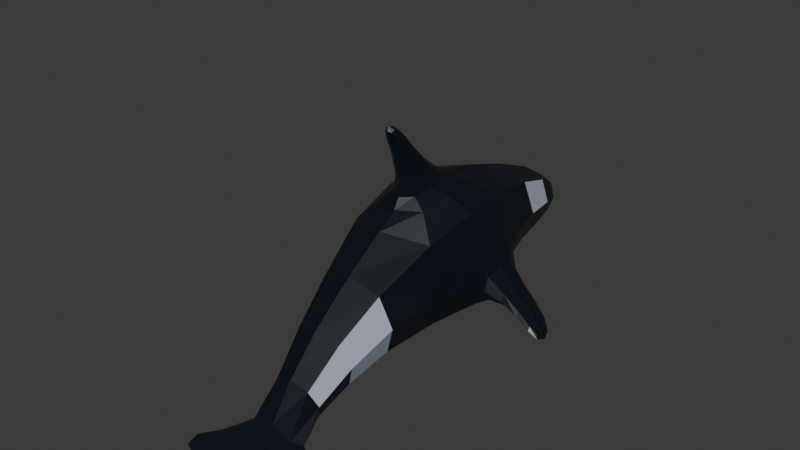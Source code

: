 # Source: Orka.blend  (saved by Blender 4.0.36; exported with 4.5.12 LTS)
import bpy
from mathutils import Matrix  # noqa: F401  (used for matrix-valued properties, if any)

bpy.ops.wm.read_factory_settings(use_empty=True)
scene = bpy.context.scene
scene.name = 'Scene'

# ---- collections
col_collection = bpy.data.collections.new('Collection'); scene.collection.children.link(col_collection)

# ---- materials (node trees are filled in below, after node groups)
mat_material_001 = bpy.data.materials.new('Material.001')
mat_material_001.use_transparent_shadow = False
mat_material_002 = bpy.data.materials.new('Material.002')
mat_material_002.use_transparent_shadow = False

# ---- node groups
ng_auto_smooth = bpy.data.node_groups.new('Auto Smooth', 'GeometryNodeTree')
_s = ng_auto_smooth.interface.new_socket(name='Geometry', in_out='OUTPUT', socket_type='NodeSocketGeometry')
_s = ng_auto_smooth.interface.new_socket(name='Geometry', in_out='INPUT', socket_type='NodeSocketGeometry')
_s = ng_auto_smooth.interface.new_socket(name='Angle', in_out='INPUT', socket_type='NodeSocketFloat')
_s.subtype = 'ANGLE'
_s.min_value = 0.0
_s.max_value = 3.142
ng_auto_smooth.is_modifier = True
_N = ng_auto_smooth.nodes; _L = ng_auto_smooth.links
n0 = _N.new('NodeGroupOutput'); n0.name = 'Group Output'; n0.location = (480, -100)
n1 = _N.new('NodeGroupInput'); n1.name = 'Group Input'; n1.location = (-420, -300)
n2 = _N.new('NodeGroupInput'); n2.name = 'Group Input.001'; n2.location = (-60, -100)
n3 = _N.new('GeometryNodeSetShadeSmooth'); n3.name = 'Set Shade Smooth'; n3.location = (120, -100)
n3.domain = 'EDGE'
n4 = _N.new('GeometryNodeSetShadeSmooth'); n4.name = 'Set Shade Smooth.001'; n4.location = (300, -100)
n5 = _N.new('GeometryNodeInputMeshEdgeAngle'); n5.name = 'Edge Angle'; n5.location = (-420, -220)
n6 = _N.new('GeometryNodeInputEdgeSmooth'); n6.name = 'Is Edge Smooth'; n6.location = (-60, -160)
n7 = _N.new('GeometryNodeInputShadeSmooth'); n7.name = 'Is Face Smooth'; n7.location = (-240, -340)
n8 = _N.new('FunctionNodeBooleanMath'); n8.name = 'Boolean Math'; n8.location = (-60, -220)
n9 = _N.new('FunctionNodeCompare'); n9.name = 'Compare'; n9.location = (-240, -180)
n9.operation = 'LESS_EQUAL'
_L.new(n5.outputs[0], n9.inputs[0])
_L.new(n4.outputs[0], n0.inputs[0])
_L.new(n1.outputs[1], n9.inputs[1])
_L.new(n9.outputs[0], n8.inputs[0])
_L.new(n7.outputs[0], n8.inputs[1])
_L.new(n2.outputs[0], n3.inputs[0])
_L.new(n6.outputs[0], n3.inputs[1])
_L.new(n3.outputs[0], n4.inputs[0])
_L.new(n8.outputs[0], n3.inputs[2])
n0.is_active_output = True

# ---- material node trees
mat_material_001.use_nodes = True; mat_material_001.node_tree.nodes.clear()
_N = mat_material_001.node_tree.nodes; _L = mat_material_001.node_tree.links
n0 = _N.new('ShaderNodeBsdfPrincipled'); n0.name = 'Principled BSDF'; n0.location = (10, 300)
n0.inputs[0].default_value = (0.003676, 0.008023, 0.01444, 1.0)
n0.inputs[2].default_value = 0.3909
n0.inputs[3].default_value = 1.45
n0.inputs[8].default_value = 1.0
n1 = _N.new('ShaderNodeOutputMaterial'); n1.name = 'Material Output'; n1.location = (300, 300)
_L.new(n0.outputs[0], n1.inputs[0])
n1.is_active_output = True
mat_material_002.use_nodes = True; mat_material_002.node_tree.nodes.clear()
_N = mat_material_002.node_tree.nodes; _L = mat_material_002.node_tree.links
n0 = _N.new('ShaderNodeBsdfPrincipled'); n0.name = 'Principled BSDF'; n0.location = (10, 300)
n0.inputs[0].default_value = (0.4072, 0.4564, 0.5583, 1.0)
n0.inputs[3].default_value = 1.45
n1 = _N.new('ShaderNodeOutputMaterial'); n1.name = 'Material Output'; n1.location = (300, 300)
_L.new(n0.outputs[0], n1.inputs[0])
n1.is_active_output = True

# ---- world
world_world = bpy.data.worlds.new('World'); scene.world = world_world
world_world.use_nodes = True; world_world.node_tree.nodes.clear()
_N = world_world.node_tree.nodes; _L = world_world.node_tree.links
n0 = _N.new('ShaderNodeOutputWorld'); n0.name = 'World Output'; n0.location = (300, 300)
n1 = _N.new('ShaderNodeBackground'); n1.name = 'Background'; n1.location = (10, 300)
n1.inputs[0].default_value = (0.05088, 0.05088, 0.05088, 1.0)
_L.new(n1.outputs[0], n0.inputs[0])
n0.is_active_output = True
world_world.color = (0.05088, 0.05088, 0.05088)
world_world.use_sun_shadow = False
world_world.sun_shadow_jitter_overblur = 0.0

# ---- meshes
me_cube_002 = bpy.data.meshes.new('Cube.002')
me_cube_002.from_pydata([(-0.1773, -0.2061, 1.229), (-0.1773, 0.2061, 1.229), (-0.07586, -1.119, -0.7469), (0.5556, -0.2061, 1.181), (-0.07586, 1.119, -0.7469), (0.5556, 0.2061, 1.181), (2.685, 0.4085, -0.2659), (2.558, 0.4085, -1.067), (2.558, -0.4085, -1.067), (2.685, -0.4085, -0.2659), (3.856, 0.3852, -1.3), (3.698, 0.3852, -1.658), (3.698, -0.3902, -1.658), (3.856, -0.3902, -1.3), (4.276, 0.3206, -1.975), (4.191, 0.3206, -2.105), (4.191, -0.3265, -2.105), (4.276, -0.3265, -1.975), (-3.312, 0.1616, -0.8124), (-3.312, -0.1616, -0.8124), (-3.382, -0.1616, -0.4827), (-3.382, 0.1616, -0.4827), (-0.06444, 1.119, -0.3002), (-0.06444, -1.119, -0.3002), (0.3706, -0.107, 1.922), (0.3678, 0.1059, 1.921), (0.6683, 0.107, 1.904), (0.6711, -0.1059, 1.905), (4.196, 1.296, -1.81), (4.129, 1.296, -1.931), (4.196, -1.329, -1.81), (4.129, -1.329, -1.931), (4.352, 1.224, -2.086), (4.302, 1.224, -2.164), (4.352, -1.257, -2.086), (4.302, -1.257, -2.164), (-0.7184, -1.119, -0.7665), (-0.7076, -1.119, -0.3126), (-0.7076, 1.119, -0.3126), (-0.7184, 1.119, -0.7665), (-2.661, -0.3751, -0.7682), (-2.745, -0.3751, 0.01209), (-2.745, 0.3751, 0.01209), (-2.661, 0.3751, -0.7682), (-0.9999, -0.7232, -0.7744), (-0.9711, -0.7401, 0.7256), (-0.9711, 0.7401, 0.7256), (-0.9999, 0.7232, -0.7744), (0.8483, 0.7282, -0.8118), (0.8842, 0.7439, 0.646), (0.8842, -0.7439, 0.646), (0.8483, -0.7282, -0.8118), (-0.2954, -2.074, -1.111), (-0.281, -2.074, -1.025), (-0.281, 2.074, -1.025), (-0.2954, 2.074, -1.111), (-0.04177, 2.074, -1.097), (-0.02738, 2.074, -1.012), (-0.02738, -2.074, -1.012), (-0.04177, -2.074, -1.097), (-0.1159, 1.674, -0.8976), (-0.09486, 1.674, -0.7603), (-0.5294, 1.674, -0.9204), (-0.5085, 1.674, -0.7819), (-0.5294, -1.674, -0.9204), (-0.5085, -1.674, -0.7819), (-0.09486, -1.674, -0.7603), (-0.1159, -1.674, -0.8976), (0.6907, -0.06461, 2.362), (0.6823, 0.06128, 2.361), (0.8127, 0.06461, 2.344), (0.8211, -0.06128, 2.345), (-0.9831, -9.313e-10, -0.945), (-1.245, -0.8863, -0.1105), (-1.182, 1.211e-08, 0.9085), (-1.245, 0.8863, -0.1105), (-0.08393, 0.681, -0.9347), (-0.05731, 0.8404, 0.7965), (1.056, 0.8953, -0.1775), (0.9203, 1.118e-08, -0.9895), (1.183, 1.956e-08, 0.798), (1.056, -0.8953, -0.1775), (-0.08393, -0.681, -0.9347), (-0.05731, -0.8404, 0.7965), (-2.645, 5.495e-08, -0.9145), (-2.703, -0.5158, -0.3781), (-2.76, 6.286e-08, 0.1584), (-2.703, 0.5158, -0.3781), (-1.974, 0.5232, 0.3662), (-1.974, -0.5232, 0.3662), (-1.919, -0.5207, -0.7244), (-1.919, 0.5207, -0.7244), (2.621, 0.5617, -0.6666), (2.534, 9.034e-08, -1.218), (2.708, 9.034e-08, -0.1157), (2.621, -0.5617, -0.6666), (1.804, -0.5411, -0.8714), (1.886, -0.5435, 0.2058), (1.804, 0.5411, -0.8714), (1.886, 0.5435, 0.2058), (3.71, 0.5197, -1.404), (3.62, -0.0003857, -1.685), (3.824, -0.0003857, -1.192), (3.71, -0.5266, -1.404), (3.325, -0.3129, -0.7695), (3.325, 0.3124, -0.7695), (3.173, 0.3124, -1.329), (3.173, -0.3129, -1.329), (4.288, 0.3067, -2.118), (4.163, -8.566e-05, -2.084), (4.255, -8.567e-05, -1.945), (4.288, -0.3124, -2.118), (3.996, -0.3622, -1.951), (4.147, -0.3622, -1.683), (3.996, 0.356, -1.951), (4.147, 0.356, -1.683), (-3.335, 1.148e-07, -0.8548), (-3.377, -0.1858, -0.6657), (-3.419, 1.134e-07, -0.4766), (-3.377, 0.1858, -0.6657), (-3.207, -0.2545, -0.2895), (-3.117, -0.2545, -0.8133), (-3.207, 0.2545, -0.2895), (-3.117, 0.2545, -0.8133), (-0.3147, 9.313e-09, 1.238), (0.1892, 0.2833, 1.205), (0.693, 8.382e-09, 1.172), (0.1892, -0.2833, 1.205), (-0.4657, -0.4084, 1.068), (-0.4657, 0.4084, 1.068), (0.6143, 0.4087, 1.006), (0.6143, -0.4087, 1.006), (0.3128, -0.0007639, 1.925), (0.5175, 0.1464, 1.913), (0.726, 0.0007639, 1.901), (0.5214, -0.1464, 1.913), (0.5878, -0.1245, 1.513), (0.1047, -0.1246, 1.543), (0.1043, 0.1245, 1.543), (0.5874, 0.1246, 1.513), (4.163, 1.383, -1.862), (4.163, -1.418, -1.862), (4.356, 1.297, -2.165), (4.356, -1.332, -2.165), (4.225, -1.375, -2.071), (4.293, -1.375, -1.955), (4.225, 1.34, -2.071), (4.293, 1.34, -1.955), (3.987, 0.9238, -1.831), (4.259, 0.8283, -2.154), (3.987, -0.9449, -1.831), (4.092, -0.9449, -1.632), (4.259, -0.8489, -2.154), (4.328, 0.8283, -2.049), (4.092, 0.9238, -1.632), (4.328, -0.8489, -2.049), (-0.8335, -1.119, -0.5426), (-0.8335, 1.119, -0.5426), (-0.3992, 1.119, -0.8412), (-0.384, 1.119, -0.2219), (0.05039, 1.119, -0.5205), (0.05039, -1.119, -0.5205), (-0.3992, -1.119, -0.8412), (-0.384, -1.119, -0.2219), (-0.7508, -0.9854, -0.7216), (-0.7448, -0.992, 0.1544), (-0.7448, 0.992, 0.1544), (-0.7508, 0.9854, -0.7216), (0.2462, 0.9861, -0.7197), (0.2552, 0.9925, 0.1367), (0.2552, -0.9925, 0.1367), (0.2462, -0.9861, -0.7197), (-0.302, -2.1, -1.087), (-0.302, 2.1, -1.087), (-0.1588, 2.1, -1.131), (-0.1417, 2.1, -1.026), (0.001417, 2.1, -1.07), (0.001417, -2.1, -1.07), (-0.1588, -2.1, -1.131), (-0.1417, -2.1, -1.026), (-0.05423, 1.933, -1.02), (-0.145, 1.366, -0.581), (-0.4021, 1.933, -1.039), (-0.4021, -1.933, -1.039), (-0.6298, -1.366, -0.6033), (-0.145, -1.366, -0.581), (-0.1626, -1.366, -0.8063), (-0.6298, 1.366, -0.6033), (-0.1626, 1.366, -0.8063), (-0.03457, 1.933, -0.9107), (-0.6472, 1.366, -0.8308), (-0.3825, 1.933, -0.9292), (-0.5965, 1.674, -0.8553), (-0.2977, 1.674, -0.7453), (-0.02783, 1.674, -0.8248), (-0.3266, 1.674, -0.9349), (-0.6472, -1.366, -0.8308), (-0.3825, -1.933, -0.9292), (-0.03457, -1.933, -0.9107), (-0.05423, -1.933, -1.02), (-0.3266, -1.674, -0.9349), (-0.02783, -1.674, -0.8248), (-0.2977, -1.674, -0.7453), (-0.5965, -1.674, -0.8553), (0.6906, -0.002203, 2.39), (0.762, 0.07443, 2.379), (0.8445, 0.002203, 2.369), (0.7731, -0.07443, 2.38), (0.7623, 0.09051, 2.198), (0.7698, -0.08754, 2.199), (0.5747, -0.09051, 2.216), (0.5672, 0.08754, 2.215), (-1.993, 3.306e-08, 0.5613), (-0.2307, 1.936, -1.052), (1.855, -0.7346, -0.3408), (0.02147, 1.936, -0.9634), (-0.02342, 5.588e-09, -0.9804), (0.3463, -0.1712, 1.528), (-3.165, -0.3478, -0.5532), (-1.902, 2.561e-08, -0.9167), (3.35, -7.894e-05, -0.664), (1.79, 5.215e-08, -1.062), (1.918, 5.122e-08, 0.3972), (1.855, 0.7346, -0.3408), (3.993, -0.9805, -1.665), (3.245, 0.4313, -1.044), (3.245, -0.4321, -1.044), (3.143, -7.894e-05, -1.432), (4.266, 3.859e-05, -2.096), (3.952, -0.0003644, -1.928), (4.116, -0.0003644, -1.631), (4.114, 0.8828, -2.024), (-3.441, 1.157e-07, -0.7039), (-3.227, 9.15e-08, -0.1954), (-3.103, 9.104e-08, -0.911), (-3.165, 0.3478, -0.5532), (-0.6587, 5.588e-09, 1.087), (0.0718, 0.5458, 1.038), (0.8138, 2.794e-09, 1.001), (0.0718, -0.5458, 1.038), (0.8037, 0.002079, 2.197), (0.3458, 0.1712, 1.528), (0.6782, 9.55e-05, 1.508), (0.01391, -9.548e-05, 1.549), (4.29, -1.546, -2.046), (4.29, 1.506, -2.046), (4.114, -0.9039, -2.024), (4.339, 0.8186, -2.169), (4.232, 0.8828, -1.821), (4.232, -0.9039, -1.821), (3.993, 0.9589, -1.665), (4.339, -0.8393, -2.169), (-1.964, -0.7063, -0.1869), (-1.964, 0.7063, -0.1869), (-0.9297, -0.9987, -0.2902), (-0.9297, 0.9987, -0.2902), (-0.2536, 0.9767, -0.8692), (-0.2442, 0.9942, 0.2939), (0.4271, 0.9997, -0.3002), (0.4271, -0.9997, -0.3002), (-0.2536, -0.9767, -0.8692), (-0.2442, -0.9942, 0.2939), (-0.127, 2.156, -1.115), (-0.127, -2.156, -1.115), (-0.456, -1.936, -0.9893), (-0.2038, -1.936, -0.9009), (0.02147, -1.936, -0.9634), (-0.2038, 1.936, -0.9009), (-0.456, 1.936, -0.9893), (-0.2307, -1.936, -1.052), (-0.7294, 1.366, -0.7214), (-0.3842, 1.366, -0.5497), (-0.06295, 1.366, -0.6892), (-0.4082, 1.366, -0.861), (-0.4082, -1.366, -0.861), (-0.06295, -1.366, -0.6892), (-0.3842, -1.366, -0.5497), (-0.7294, -1.366, -0.7214), (0.8007, -1.63e-09, 2.435), (0.5364, -0.002079, 2.221), (0.6753, -0.122, 2.21), (0.6648, 0.122, 2.209)], [], [(45, 74, 212, 89), (74, 46, 88, 212), (212, 88, 42, 86), (89, 212, 86, 41), (60, 195, 213, 180), (195, 62, 182, 213), (213, 182, 55, 174), (180, 213, 174, 56), (50, 81, 214, 97), (81, 51, 96, 214), (214, 96, 8, 95), (97, 214, 95, 9), (61, 194, 215, 189), (194, 60, 180, 215), (215, 180, 56, 176), (189, 215, 176, 57), (47, 76, 216, 72), (76, 48, 79, 216), (216, 79, 51, 82), (72, 216, 82, 44), (0, 127, 217, 137), (127, 3, 136, 217), (217, 136, 27, 135), (137, 217, 135, 24), (40, 85, 218, 121), (85, 41, 120, 218), (218, 120, 20, 117), (121, 218, 117, 19), (47, 72, 219, 91), (72, 44, 90, 219), (219, 90, 40, 84), (91, 219, 84, 43), (6, 94, 220, 105), (94, 9, 104, 220), (220, 104, 13, 102), (105, 220, 102, 10), (51, 79, 221, 96), (79, 48, 98, 221), (221, 98, 7, 93), (96, 221, 93, 8), (49, 80, 222, 99), (80, 50, 97, 222), (222, 97, 9, 94), (99, 222, 94, 6), (48, 78, 223, 98), (78, 49, 99, 223), (223, 99, 6, 92), (98, 223, 92, 7), (13, 103, 224, 151), (103, 12, 150, 224), (224, 150, 31, 141), (151, 224, 141, 30), (7, 92, 225, 106), (92, 6, 105, 225), (225, 105, 10, 100), (106, 225, 100, 11), (9, 95, 226, 104), (95, 8, 107, 226), (226, 107, 12, 103), (104, 226, 103, 13), (8, 93, 227, 107), (93, 7, 106, 227), (227, 106, 11, 101), (107, 227, 101, 12), (15, 108, 228, 109), (108, 14, 110, 228), (228, 110, 17, 111), (109, 228, 111, 16), (12, 101, 229, 112), (101, 11, 114, 229), (229, 114, 15, 109), (112, 229, 109, 16), (10, 102, 230, 115), (102, 13, 113, 230), (230, 113, 17, 110), (115, 230, 110, 14), (15, 114, 231, 149), (114, 11, 148, 231), (231, 148, 29, 146), (149, 231, 146, 33), (19, 117, 232, 116), (117, 20, 118, 232), (232, 118, 21, 119), (116, 232, 119, 18), (41, 86, 233, 120), (86, 42, 122, 233), (233, 122, 21, 118), (120, 233, 118, 20), (43, 84, 234, 123), (84, 40, 121, 234), (234, 121, 19, 116), (123, 234, 116, 18), (42, 87, 235, 122), (87, 43, 123, 235), (235, 123, 18, 119), (122, 235, 119, 21), (0, 124, 236, 128), (124, 1, 129, 236), (236, 129, 46, 74), (128, 236, 74, 45), (1, 125, 237, 129), (125, 5, 130, 237), (237, 130, 49, 77), (129, 237, 77, 46), (5, 126, 238, 130), (126, 3, 131, 238), (238, 131, 50, 80), (130, 238, 80, 49), (3, 127, 239, 131), (127, 0, 128, 239), (239, 128, 45, 83), (131, 239, 83, 50), (27, 134, 240, 209), (134, 26, 208, 240), (240, 208, 70, 206), (209, 240, 206, 71), (5, 125, 241, 139), (125, 1, 138, 241), (241, 138, 25, 133), (139, 241, 133, 26), (3, 126, 242, 136), (126, 5, 139, 242), (242, 139, 26, 134), (136, 242, 134, 27), (1, 124, 243, 138), (124, 0, 137, 243), (243, 137, 24, 132), (138, 243, 132, 25), (30, 141, 244, 145), (141, 31, 144, 244), (244, 144, 35, 143), (145, 244, 143, 34), (29, 140, 245, 146), (140, 28, 147, 245), (245, 147, 32, 142), (146, 245, 142, 33), (12, 112, 246, 150), (112, 16, 152, 246), (246, 152, 35, 144), (150, 246, 144, 31), (14, 108, 247, 153), (108, 15, 149, 247), (247, 149, 33, 142), (153, 247, 142, 32), (10, 115, 248, 154), (115, 14, 153, 248), (248, 153, 32, 147), (154, 248, 147, 28), (17, 113, 249, 155), (113, 13, 151, 249), (249, 151, 30, 145), (155, 249, 145, 34), (11, 100, 250, 148), (100, 10, 154, 250), (250, 154, 28, 140), (148, 250, 140, 29), (16, 111, 251, 152), (111, 17, 155, 251), (251, 155, 34, 143), (152, 251, 143, 35), (45, 89, 252, 73), (89, 41, 85, 252), (252, 85, 40, 90), (73, 252, 90, 44), (47, 91, 253, 75), (91, 43, 87, 253), (253, 87, 42, 88), (75, 253, 88, 46), (36, 156, 254, 164), (156, 37, 165, 254), (254, 165, 45, 73), (164, 254, 73, 44), (38, 157, 255, 166), (157, 39, 167, 255), (255, 167, 47, 75), (166, 255, 75, 46), (39, 158, 256, 167), (158, 4, 168, 256), (256, 168, 48, 76), (167, 256, 76, 47), (22, 159, 257, 169), (159, 38, 166, 257), (257, 166, 46, 77), (169, 257, 77, 49), (4, 160, 258, 168), (160, 22, 169, 258), (258, 169, 49, 78), (168, 258, 78, 48), (23, 161, 259, 170), (161, 2, 171, 259), (259, 171, 51, 81), (170, 259, 81, 50), (2, 162, 260, 171), (162, 36, 164, 260), (260, 164, 44, 82), (171, 260, 82, 51), (37, 163, 261, 165), (163, 23, 170, 261), (261, 170, 50, 83), (165, 261, 83, 45), (55, 173, 262, 174), (173, 54, 175, 262), (262, 175, 57, 176), (174, 262, 176, 56), (59, 177, 263, 178), (177, 58, 179, 263), (263, 179, 53, 172), (178, 263, 172, 52), (65, 203, 264, 197), (203, 64, 183, 264), (264, 183, 52, 172), (197, 264, 172, 53), (66, 202, 265, 198), (202, 65, 197, 265), (265, 197, 53, 179), (198, 265, 179, 58), (67, 201, 266, 199), (201, 66, 198, 266), (266, 198, 58, 177), (199, 266, 177, 59), (63, 193, 267, 191), (193, 61, 189, 267), (267, 189, 57, 175), (191, 267, 175, 54), (62, 192, 268, 182), (192, 63, 191, 268), (268, 191, 54, 173), (182, 268, 173, 55), (64, 200, 269, 183), (200, 67, 199, 269), (269, 199, 59, 178), (183, 269, 178, 52), (39, 157, 270, 190), (157, 38, 187, 270), (270, 187, 63, 192), (190, 270, 192, 62), (38, 159, 271, 187), (159, 22, 181, 271), (271, 181, 61, 193), (187, 271, 193, 63), (22, 160, 272, 181), (160, 4, 188, 272), (272, 188, 60, 194), (181, 272, 194, 61), (4, 158, 273, 188), (158, 39, 190, 273), (273, 190, 62, 195), (188, 273, 195, 60), (36, 162, 274, 196), (162, 2, 186, 274), (274, 186, 67, 200), (196, 274, 200, 64), (2, 161, 275, 186), (161, 23, 185, 275), (275, 185, 66, 201), (186, 275, 201, 67), (23, 163, 276, 185), (163, 37, 184, 276), (276, 184, 65, 202), (185, 276, 202, 66), (37, 156, 277, 184), (156, 36, 196, 277), (277, 196, 64, 203), (184, 277, 203, 65), (70, 205, 278, 206), (205, 69, 204, 278), (278, 204, 68, 207), (206, 278, 207, 71), (25, 132, 279, 211), (132, 24, 210, 279), (279, 210, 68, 204), (211, 279, 204, 69), (24, 135, 280, 210), (135, 27, 209, 280), (280, 209, 71, 207), (210, 280, 207, 68), (26, 133, 281, 208), (133, 25, 211, 281), (281, 211, 69, 205), (208, 281, 205, 70)])
me_cube_002.polygons.foreach_set('use_smooth', [True] * 280)
me_cube_002.polygons.foreach_set('material_index', [0, 0, 0, 0, 0, 0, 0, 0, 0, 0, 1, 1, 0, 0, 0, 0, 1, 1, 1, 1, 0, 0, 0, 0, 0, 0, 0, 0, 1, 1, 1, 1, 0, 0, 0, 0, 1, 1, 1, 1, 0, 0, 0, 0, 0, 0, 1, 1, 0, 0, 0, 0, 0, 1, 0, 0, 1, 0, 0, 0, 1, 1, 0, 0, 0, 0, 0, 0, 0, 0, 0, 0, 0, 0, 0, 0, 0, 0, 0, 0, 0, 0, 0, 0, 0, 0, 0, 0, 1, 1, 1, 1, 0, 0, 0, 0, 0, 0, 0, 0, 0, 0, 0, 0, 0, 0, 0, 0, 0, 0, 0, 0, 0, 0, 0, 0, 0, 0, 0, 0, 0, 0, 0, 0, 0, 0, 0, 0, 0, 0, 0, 0, 0, 0, 0, 0, 0, 0, 0, 0, 0, 0, 0, 0, 0, 0, 0, 0, 0, 0, 0, 0, 0, 0, 0, 0, 0, 0, 0, 0, 0, 1, 0, 0, 0, 0, 1, 0, 0, 0, 0, 0, 0, 0, 0, 0, 0, 0, 0, 0, 0, 0, 0, 0, 0, 0, 0, 0, 0, 0, 0, 0, 0, 0, 0, 0, 0, 0, 0, 0, 0, 0, 0, 0, 0, 0, 0, 0, 0, 0, 0, 0, 0, 0, 0, 0, 0, 0, 0, 0, 0, 0, 0, 0, 0, 0, 0, 0, 0, 0, 0, 0, 0, 0, 0, 0, 0, 0, 0, 0, 0, 0, 0, 0, 0, 0, 0, 0, 0, 0, 0, 0, 0, 0, 0, 0, 0, 0, 0, 0, 0, 0, 0, 0, 0, 0, 0, 0, 0, 0, 0, 0, 0, 0, 0, 0, 0, 0, 0, 0])
_uv = me_cube_002.uv_layers.new(name='UVMap')
_uv.uv.foreach_set('vector', [0.875, 0.75, 0.864, 0.6246, 0.8656, 0.6233, 0.788, 0.7326, 0.864, 0.6246, 0.875, 0.5, 0.875, 0.5, 0.8656, 0.6233, 0.8656, 0.6233, 0.875, 0.5, 0.875, 0.5, 0.8728, 0.6246, 0.788, 0.7326, 0.8656, 0.6233, 0.8728, 0.6246, 0.875, 0.75, 0.4803, 0.3947, 0.473, 0.375, 0.4741, 0.375, 0.4812, 0.3938, 0.473, 0.375, 0.4803, 0.3553, 0.4812, 0.3562, 0.4741, 0.375, 0.4741, 0.375, 0.4812, 0.3562, 0.4853, 0.3603, 0.482, 0.375, 0.4812, 0.3938, 0.4741, 0.375, 0.482, 0.375, 0.4853, 0.3897, 0.625, 0.75, 0.5, 0.7626, 0.5, 0.7426, 0.587, 0.7121, 0.5, 0.7626, 0.375, 0.75, 0.4123, 0.7121, 0.5, 0.7426, 0.5, 0.7426, 0.4123, 0.7121, 0.4167, 0.7083, 0.5, 0.7396, 0.587, 0.7121, 0.5, 0.7426, 0.5, 0.7396, 0.5833, 0.7083, 0.5197, 0.3947, 0.5, 0.402, 0.5, 0.4009, 0.5188, 0.3938, 0.5, 0.402, 0.4803, 0.3947, 0.4812, 0.3938, 0.5, 0.4009, 0.5, 0.4009, 0.4812, 0.3938, 0.4853, 0.3897, 0.5, 0.393, 0.5188, 0.3938, 0.5, 0.4009, 0.5, 0.393, 0.5147, 0.3897, 0.125, 0.5, 0.25, 0.5, 0.25, 0.625, 0.1619, 0.6254, 0.25, 0.5, 0.375, 0.5, 0.342, 0.625, 0.25, 0.625, 0.25, 0.625, 0.342, 0.625, 0.375, 0.75, 0.25, 0.75, 0.1619, 0.6254, 0.25, 0.625, 0.25, 0.75, 0.125, 0.75, 0.8033, 0.6783, 0.75, 0.6983, 0.75, 0.6911, 0.7981, 0.6731, 0.75, 0.6983, 0.6967, 0.6783, 0.7019, 0.6731, 0.75, 0.6911, 0.75, 0.6911, 0.7019, 0.6731, 0.7027, 0.6723, 0.75, 0.6901, 0.7981, 0.6731, 0.75, 0.6911, 0.75, 0.6901, 0.7973, 0.6723, 0.375, 1.0, 0.5, 1.0, 0.5, 1.0, 0.375, 1.0, 0.5, 1.0, 0.625, 1.0, 0.625, 1.0, 0.5, 1.0, 0.5, 1.0, 0.625, 1.0, 0.625, 1.0, 0.5, 1.0, 0.375, 1.0, 0.5, 1.0, 0.5, 1.0, 0.375, 1.0, 0.125, 0.5, 0.1619, 0.6254, 0.1372, 0.6267, 0.2127, 0.5174, 0.1619, 0.6254, 0.125, 0.75, 0.125, 0.75, 0.1372, 0.6267, 0.1372, 0.6267, 0.125, 0.75, 0.125, 0.75, 0.1272, 0.6254, 0.2127, 0.5174, 0.1372, 0.6267, 0.1272, 0.6254, 0.125, 0.5, 0.5833, 0.5417, 0.6146, 0.625, 0.6152, 0.625, 0.5846, 0.5404, 0.6146, 0.625, 0.5833, 0.7083, 0.5846, 0.7096, 0.6152, 0.625, 0.6152, 0.625, 0.5846, 0.7096, 0.595, 0.72, 0.6188, 0.625, 0.5846, 0.5404, 0.6152, 0.625, 0.6188, 0.625, 0.595, 0.53, 0.375, 0.75, 0.342, 0.625, 0.3802, 0.625, 0.4123, 0.7121, 0.342, 0.625, 0.375, 0.5, 0.4123, 0.5379, 0.3802, 0.625, 0.3802, 0.625, 0.4123, 0.5379, 0.4167, 0.5417, 0.3854, 0.625, 0.4123, 0.7121, 0.3802, 0.625, 0.3854, 0.625, 0.4167, 0.7083, 0.625, 0.5, 0.6321, 0.625, 0.6171, 0.625, 0.587, 0.5379, 0.6321, 0.625, 0.625, 0.75, 0.587, 0.7121, 0.6171, 0.625, 0.6171, 0.625, 0.587, 0.7121, 0.5833, 0.7083, 0.6146, 0.625, 0.587, 0.5379, 0.6171, 0.625, 0.6146, 0.625, 0.5833, 0.5417, 0.375, 0.5, 0.5, 0.4874, 0.5, 0.5074, 0.4123, 0.5379, 0.5, 0.4874, 0.625, 0.5, 0.587, 0.5379, 0.5, 0.5074, 0.5, 0.5074, 0.587, 0.5379, 0.5833, 0.5417, 0.5, 0.5104, 0.4123, 0.5379, 0.5, 0.5074, 0.5, 0.5104, 0.4167, 0.5417, 0.595, 0.72, 0.5, 0.7438, 0.5, 0.7489, 0.581, 0.7469, 0.5, 0.7438, 0.405, 0.72, 0.419, 0.7469, 0.5, 0.7489, 0.5, 0.7489, 0.419, 0.7469, 0.4375, 0.75, 0.5, 0.75, 0.581, 0.7469, 0.5, 0.7489, 0.5, 0.75, 0.5625, 0.75, 0.4167, 0.5417, 0.5, 0.5104, 0.5, 0.5098, 0.4154, 0.5404, 0.5, 0.5104, 0.5833, 0.5417, 0.5846, 0.5404, 0.5, 0.5098, 0.5, 0.5098, 0.5846, 0.5404, 0.595, 0.53, 0.5, 0.5062, 0.4154, 0.5404, 0.5, 0.5098, 0.5, 0.5062, 0.405, 0.53, 0.5833, 0.7083, 0.5, 0.7396, 0.5, 0.7402, 0.5846, 0.7096, 0.5, 0.7396, 0.4167, 0.7083, 0.4154, 0.7096, 0.5, 0.7402, 0.5, 0.7402, 0.4154, 0.7096, 0.405, 0.72, 0.5, 0.7438, 0.5846, 0.7096, 0.5, 0.7402, 0.5, 0.7438, 0.595, 0.72, 0.4167, 0.7083, 0.3854, 0.625, 0.3848, 0.625, 0.4154, 0.7096, 0.3854, 0.625, 0.4167, 0.5417, 0.4154, 0.5404, 0.3848, 0.625, 0.3848, 0.625, 0.4154, 0.5404, 0.405, 0.53, 0.3812, 0.625, 0.4154, 0.7096, 0.3848, 0.625, 0.3812, 0.625, 0.405, 0.72, 0.4167, 0.5417, 0.5, 0.5417, 0.5, 0.625, 0.4167, 0.625, 0.5, 0.5417, 0.5833, 0.5417, 0.5833, 0.625, 0.5, 0.625, 0.5, 0.625, 0.5833, 0.625, 0.5833, 0.7083, 0.5, 0.7083, 0.4167, 0.625, 0.5, 0.625, 0.5, 0.7083, 0.4167, 0.7083, 0.405, 0.72, 0.3812, 0.625, 0.3813, 0.625, 0.3833, 0.7096, 0.3812, 0.625, 0.405, 0.53, 0.3833, 0.5404, 0.3813, 0.625, 0.3813, 0.625, 0.3833, 0.5404, 0.4167, 0.5417, 0.4167, 0.625, 0.3833, 0.7096, 0.3813, 0.625, 0.4167, 0.625, 0.4167, 0.7083, 0.595, 0.53, 0.6188, 0.625, 0.6187, 0.625, 0.6167, 0.5404, 0.6188, 0.625, 0.595, 0.72, 0.6167, 0.7096, 0.6187, 0.625, 0.6187, 0.625, 0.6167, 0.7096, 0.5833, 0.7083, 0.5833, 0.625, 0.6167, 0.5404, 0.6187, 0.625, 0.5833, 0.625, 0.5833, 0.5417, 0.4167, 0.5417, 0.3833, 0.5404, 0.3899, 0.5049, 0.4202, 0.5052, 0.3833, 0.5404, 0.405, 0.53, 0.419, 0.5031, 0.3899, 0.5049, 0.3899, 0.5049, 0.419, 0.5031, 0.4375, 0.5, 0.4238, 0.5, 0.4202, 0.5052, 0.3899, 0.5049, 0.4238, 0.5, 0.4375, 0.5, 0.375, 0.0, 0.5, 0.0, 0.5, 0.1215, 0.375, 0.125, 0.5, 0.0, 0.625, 0.0, 0.625, 0.125, 0.5, 0.1215, 0.5, 0.1215, 0.625, 0.125, 0.625, 0.25, 0.5, 0.2153, 0.375, 0.125, 0.5, 0.1215, 0.5, 0.2153, 0.375, 0.25, 0.875, 0.75, 0.8728, 0.6246, 0.875, 0.625, 0.875, 0.75, 0.8728, 0.6246, 0.875, 0.5, 0.875, 0.5, 0.875, 0.625, 0.875, 0.625, 0.875, 0.5, 0.875, 0.5, 0.875, 0.625, 0.875, 0.75, 0.875, 0.625, 0.875, 0.625, 0.875, 0.75, 0.125, 0.5, 0.1272, 0.6254, 0.125, 0.625, 0.125, 0.5, 0.1272, 0.6254, 0.125, 0.75, 0.125, 0.75, 0.125, 0.625, 0.125, 0.625, 0.125, 0.75, 0.125, 0.75, 0.125, 0.625, 0.125, 0.5, 0.125, 0.625, 0.125, 0.625, 0.125, 0.5, 0.625, 0.25, 0.5, 0.25, 0.5, 0.2465, 0.625, 0.25, 0.5, 0.25, 0.375, 0.25, 0.375, 0.25, 0.5, 0.2465, 0.5, 0.2465, 0.375, 0.25, 0.375, 0.25, 0.5, 0.2153, 0.625, 0.25, 0.5, 0.2465, 0.5, 0.2153, 0.625, 0.25, 0.8033, 0.6783, 0.8233, 0.625, 0.8419, 0.625, 0.8194, 0.6946, 0.8233, 0.625, 0.8033, 0.5717, 0.8194, 0.5554, 0.8419, 0.625, 0.8419, 0.625, 0.8194, 0.5554, 0.875, 0.5, 0.864, 0.6246, 0.8194, 0.6946, 0.8419, 0.625, 0.864, 0.6246, 0.875, 0.75, 0.8033, 0.5717, 0.75, 0.5517, 0.75, 0.5324, 0.8194, 0.5554, 0.75, 0.5517, 0.6967, 0.5717, 0.6806, 0.5554, 0.75, 0.5324, 0.75, 0.5324, 0.6806, 0.5554, 0.625, 0.5, 0.75, 0.5, 0.8194, 0.5554, 0.75, 0.5324, 0.75, 0.5, 0.875, 0.5, 0.6967, 0.5717, 0.6767, 0.625, 0.6581, 0.625, 0.6806, 0.5554, 0.6767, 0.625, 0.6967, 0.6783, 0.6806, 0.6946, 0.6581, 0.625, 0.6581, 0.625, 0.6806, 0.6946, 0.625, 0.75, 0.6321, 0.625, 0.6806, 0.5554, 0.6581, 0.625, 0.6321, 0.625, 0.625, 0.5, 0.6967, 0.6783, 0.75, 0.6983, 0.75, 0.7176, 0.6806, 0.6946, 0.75, 0.6983, 0.8033, 0.6783, 0.8194, 0.6946, 0.75, 0.7176, 0.75, 0.7176, 0.8194, 0.6946, 0.875, 0.75, 0.75, 0.75, 0.6806, 0.6946, 0.75, 0.7176, 0.75, 0.75, 0.625, 0.75, 0.7027, 0.6723, 0.6849, 0.625, 0.6876, 0.625, 0.7047, 0.6703, 0.6849, 0.625, 0.7027, 0.5777, 0.7047, 0.5797, 0.6876, 0.625, 0.6876, 0.625, 0.7047, 0.5797, 0.7145, 0.5895, 0.7067, 0.625, 0.7047, 0.6703, 0.6876, 0.625, 0.7067, 0.625, 0.7145, 0.6605, 0.6967, 0.5717, 0.75, 0.5517, 0.75, 0.5589, 0.7019, 0.5769, 0.75, 0.5517, 0.8033, 0.5717, 0.7981, 0.5769, 0.75, 0.5589, 0.75, 0.5589, 0.7981, 0.5769, 0.7973, 0.5777, 0.75, 0.5599, 0.7019, 0.5769, 0.75, 0.5589, 0.75, 0.5599, 0.7027, 0.5777, 0.6967, 0.6783, 0.6767, 0.625, 0.6839, 0.625, 0.7019, 0.6731, 0.6767, 0.625, 0.6967, 0.5717, 0.7019, 0.5769, 0.6839, 0.625, 0.6839, 0.625, 0.7019, 0.5769, 0.7027, 0.5777, 0.6849, 0.625, 0.7019, 0.6731, 0.6839, 0.625, 0.6849, 0.625, 0.7027, 0.6723, 0.8033, 0.5717, 0.8233, 0.625, 0.8161, 0.625, 0.7981, 0.5769, 0.8233, 0.625, 0.8033, 0.6783, 0.7981, 0.6731, 0.8161, 0.625, 0.8161, 0.625, 0.7981, 0.6731, 0.7973, 0.6723, 0.8151, 0.625, 0.7981, 0.5769, 0.8161, 0.625, 0.8151, 0.625, 0.7973, 0.5777, 0.5625, 0.75, 0.5, 0.75, 0.5, 0.75, 0.5762, 0.75, 0.5, 0.75, 0.4375, 0.75, 0.4238, 0.75, 0.5, 0.75, 0.5, 0.75, 0.4238, 0.75, 0.4375, 0.75, 0.5, 0.75, 0.5762, 0.75, 0.5, 0.75, 0.5, 0.75, 0.5625, 0.75, 0.4375, 0.5, 0.5, 0.5, 0.5, 0.5, 0.4238, 0.5, 0.5, 0.5, 0.5625, 0.5, 0.5762, 0.5, 0.5, 0.5, 0.5, 0.5, 0.5762, 0.5, 0.5625, 0.5, 0.5, 0.5, 0.4238, 0.5, 0.5, 0.5, 0.5, 0.5, 0.4375, 0.5, 0.405, 0.72, 0.3833, 0.7096, 0.3899, 0.7451, 0.419, 0.7469, 0.3833, 0.7096, 0.4167, 0.7083, 0.4202, 0.7448, 0.3899, 0.7451, 0.3899, 0.7451, 0.4202, 0.7448, 0.4375, 0.75, 0.4238, 0.75, 0.419, 0.7469, 0.3899, 0.7451, 0.4238, 0.75, 0.4375, 0.75, 0.5833, 0.5417, 0.5, 0.5417, 0.5, 0.5052, 0.5798, 0.5052, 0.5, 0.5417, 0.4167, 0.5417, 0.4202, 0.5052, 0.5, 0.5052, 0.5, 0.5052, 0.4202, 0.5052, 0.4375, 0.5, 0.5, 0.5, 0.5798, 0.5052, 0.5, 0.5052, 0.5, 0.5, 0.5625, 0.5, 0.595, 0.53, 0.6167, 0.5404, 0.6101, 0.5049, 0.581, 0.5031, 0.6167, 0.5404, 0.5833, 0.5417, 0.5798, 0.5052, 0.6101, 0.5049, 0.6101, 0.5049, 0.5798, 0.5052, 0.5625, 0.5, 0.5762, 0.5, 0.581, 0.5031, 0.6101, 0.5049, 0.5762, 0.5, 0.5625, 0.5, 0.5833, 0.7083, 0.6167, 0.7096, 0.6101, 0.7451, 0.5798, 0.7448, 0.6167, 0.7096, 0.595, 0.72, 0.581, 0.7469, 0.6101, 0.7451, 0.6101, 0.7451, 0.581, 0.7469, 0.5625, 0.75, 0.5762, 0.75, 0.5798, 0.7448, 0.6101, 0.7451, 0.5762, 0.75, 0.5625, 0.75, 0.405, 0.53, 0.5, 0.5062, 0.5, 0.5011, 0.419, 0.5031, 0.5, 0.5062, 0.595, 0.53, 0.581, 0.5031, 0.5, 0.5011, 0.5, 0.5011, 0.581, 0.5031, 0.5625, 0.5, 0.5, 0.5, 0.419, 0.5031, 0.5, 0.5011, 0.5, 0.5, 0.4375, 0.5, 0.4167, 0.7083, 0.5, 0.7083, 0.5, 0.7448, 0.4202, 0.7448, 0.5, 0.7083, 0.5833, 0.7083, 0.5798, 0.7448, 0.5, 0.7448, 0.5, 0.7448, 0.5798, 0.7448, 0.5625, 0.75, 0.5, 0.75, 0.4202, 0.7448, 0.5, 0.7448, 0.5, 0.75, 0.4375, 0.75, 0.875, 0.75, 0.788, 0.7326, 0.5538, 0.8108, 0.5, 0.75, 0.788, 0.7326, 0.875, 0.75, 0.625, 0.875, 0.5538, 0.8108, 0.5538, 0.8108, 0.625, 0.875, 0.375, 1.0, 0.25, 0.875, 0.5, 0.75, 0.5538, 0.8108, 0.25, 0.875, 0.125, 0.75, 0.125, 0.5, 0.2127, 0.5174, 0.4462, 0.4392, 0.5, 0.5, 0.2127, 0.5174, 0.125, 0.5, 0.375, 0.375, 0.4462, 0.4392, 0.4462, 0.4392, 0.375, 0.375, 0.625, 0.25, 0.75, 0.375, 0.5, 0.5, 0.4462, 0.4392, 0.75, 0.375, 0.875, 0.5, 0.4697, 0.9053, 0.5, 0.9166, 0.5, 0.9494, 0.4437, 0.9313, 0.5, 0.9166, 0.5303, 0.9053, 0.5563, 0.9313, 0.5, 0.9494, 0.5, 0.9494, 0.5563, 0.9313, 0.625, 1.0, 0.5, 1.0, 0.4437, 0.9313, 0.5, 0.9494, 0.5, 1.0, 0.375, 1.0, 0.5303, 0.3447, 0.5, 0.3334, 0.5, 0.3006, 0.5563, 0.3187, 0.5, 0.3334, 0.4697, 0.3447, 0.4437, 0.3187, 0.5, 0.3006, 0.5, 0.3006, 0.4437, 0.3187, 0.375, 0.25, 0.5, 0.25, 0.5563, 0.3187, 0.5, 0.3006, 0.5, 0.25, 0.625, 0.25, 0.4697, 0.3447, 0.4584, 0.375, 0.4256, 0.375, 0.4437, 0.3187, 0.4584, 0.375, 0.4697, 0.4053, 0.4437, 0.431, 0.4256, 0.375, 0.4256, 0.375, 0.4437, 0.431, 0.375, 0.5, 0.375, 0.375, 0.4437, 0.3187, 0.4256, 0.375, 0.375, 0.375, 0.375, 0.25, 0.5303, 0.4053, 0.5416, 0.375, 0.5744, 0.375, 0.5563, 0.431, 0.5416, 0.375, 0.5303, 0.3447, 0.5563, 0.3187, 0.5744, 0.375, 0.5744, 0.375, 0.5563, 0.3187, 0.625, 0.25, 0.625, 0.375, 0.5563, 0.431, 0.5744, 0.375, 0.625, 0.375, 0.625, 0.5, 0.4697, 0.4053, 0.5, 0.4166, 0.5, 0.448, 0.4437, 0.431, 0.5, 0.4166, 0.5303, 0.4053, 0.5563, 0.431, 0.5, 0.448, 0.5, 0.448, 0.5563, 0.431, 0.625, 0.5, 0.5, 0.4874, 0.4437, 0.431, 0.5, 0.448, 0.5, 0.4874, 0.375, 0.5, 0.5303, 0.8447, 0.5, 0.8334, 0.5, 0.802, 0.5563, 0.819, 0.5, 0.8334, 0.4697, 0.8447, 0.4437, 0.819, 0.5, 0.802, 0.5, 0.802, 0.4437, 0.819, 0.375, 0.75, 0.5, 0.7626, 0.5563, 0.819, 0.5, 0.802, 0.5, 0.7626, 0.625, 0.75, 0.4697, 0.8447, 0.4584, 0.875, 0.4256, 0.875, 0.4437, 0.819, 0.4584, 0.875, 0.4697, 0.9053, 0.4437, 0.9313, 0.4256, 0.875, 0.4256, 0.875, 0.4437, 0.9313, 0.375, 1.0, 0.375, 0.875, 0.4437, 0.819, 0.4256, 0.875, 0.375, 0.875, 0.375, 0.75, 0.5303, 0.9053, 0.5416, 0.875, 0.5744, 0.875, 0.5563, 0.9313, 0.5416, 0.875, 0.5303, 0.8447, 0.5563, 0.819, 0.5744, 0.875, 0.5744, 0.875, 0.5563, 0.819, 0.625, 0.75, 0.625, 0.875, 0.5563, 0.9313, 0.5744, 0.875, 0.625, 0.875, 0.625, 1.0, 0.4853, 0.3603, 0.5, 0.357, 0.5, 0.375, 0.482, 0.375, 0.5, 0.357, 0.5147, 0.3603, 0.518, 0.375, 0.5, 0.375, 0.5, 0.375, 0.518, 0.375, 0.5147, 0.3897, 0.5, 0.393, 0.482, 0.375, 0.5, 0.375, 0.5, 0.393, 0.4853, 0.3897, 0.4853, 0.8603, 0.5, 0.857, 0.5, 0.875, 0.482, 0.875, 0.5, 0.857, 0.5147, 0.8603, 0.518, 0.875, 0.5, 0.875, 0.5, 0.875, 0.518, 0.875, 0.5147, 0.8897, 0.5, 0.893, 0.482, 0.875, 0.5, 0.875, 0.5, 0.893, 0.4853, 0.8897, 0.5197, 0.8947, 0.5, 0.902, 0.5, 0.9009, 0.5188, 0.8938, 0.5, 0.902, 0.4803, 0.8947, 0.4812, 0.8938, 0.5, 0.9009, 0.5, 0.9009, 0.4812, 0.8938, 0.4853, 0.8897, 0.5, 0.893, 0.5188, 0.8938, 0.5, 0.9009, 0.5, 0.893, 0.5147, 0.8897, 0.5197, 0.8553, 0.527, 0.875, 0.5259, 0.875, 0.5188, 0.8562, 0.527, 0.875, 0.5197, 0.8947, 0.5188, 0.8938, 0.5259, 0.875, 0.5259, 0.875, 0.5188, 0.8938, 0.5147, 0.8897, 0.518, 0.875, 0.5188, 0.8562, 0.5259, 0.875, 0.518, 0.875, 0.5147, 0.8603, 0.4803, 0.8553, 0.5, 0.848, 0.5, 0.8491, 0.4812, 0.8562, 0.5, 0.848, 0.5197, 0.8553, 0.5188, 0.8562, 0.5, 0.8491, 0.5, 0.8491, 0.5188, 0.8562, 0.5147, 0.8603, 0.5, 0.857, 0.4812, 0.8562, 0.5, 0.8491, 0.5, 0.857, 0.4853, 0.8603, 0.5197, 0.3553, 0.527, 0.375, 0.5259, 0.375, 0.5188, 0.3562, 0.527, 0.375, 0.5197, 0.3947, 0.5188, 0.3938, 0.5259, 0.375, 0.5259, 0.375, 0.5188, 0.3938, 0.5147, 0.3897, 0.518, 0.375, 0.5188, 0.3562, 0.5259, 0.375, 0.518, 0.375, 0.5147, 0.3603, 0.4803, 0.3553, 0.5, 0.348, 0.5, 0.3491, 0.4812, 0.3562, 0.5, 0.348, 0.5197, 0.3553, 0.5188, 0.3562, 0.5, 0.3491, 0.5, 0.3491, 0.5188, 0.3562, 0.5147, 0.3603, 0.5, 0.357, 0.4812, 0.3562, 0.5, 0.3491, 0.5, 0.357, 0.4853, 0.3603, 0.4803, 0.8947, 0.473, 0.875, 0.4741, 0.875, 0.4812, 0.8938, 0.473, 0.875, 0.4803, 0.8553, 0.4812, 0.8562, 0.4741, 0.875, 0.4741, 0.875, 0.4812, 0.8562, 0.4853, 0.8603, 0.482, 0.875, 0.4812, 0.8938, 0.4741, 0.875, 0.482, 0.875, 0.4853, 0.8897, 0.4697, 0.3447, 0.5, 0.3334, 0.5, 0.3462, 0.479, 0.354, 0.5, 0.3334, 0.5303, 0.3447, 0.521, 0.354, 0.5, 0.3462, 0.5, 0.3462, 0.521, 0.354, 0.5197, 0.3553, 0.5, 0.348, 0.479, 0.354, 0.5, 0.3462, 0.5, 0.348, 0.4803, 0.3553, 0.5303, 0.3447, 0.5416, 0.375, 0.5288, 0.375, 0.521, 0.354, 0.5416, 0.375, 0.5303, 0.4053, 0.521, 0.396, 0.5288, 0.375, 0.5288, 0.375, 0.521, 0.396, 0.5197, 0.3947, 0.527, 0.375, 0.521, 0.354, 0.5288, 0.375, 0.527, 0.375, 0.5197, 0.3553, 0.5303, 0.4053, 0.5, 0.4166, 0.5, 0.4038, 0.521, 0.396, 0.5, 0.4166, 0.4697, 0.4053, 0.479, 0.396, 0.5, 0.4038, 0.5, 0.4038, 0.479, 0.396, 0.4803, 0.3947, 0.5, 0.402, 0.521, 0.396, 0.5, 0.4038, 0.5, 0.402, 0.5197, 0.3947, 0.4697, 0.4053, 0.4584, 0.375, 0.4712, 0.375, 0.479, 0.396, 0.4584, 0.375, 0.4697, 0.3447, 0.479, 0.354, 0.4712, 0.375, 0.4712, 0.375, 0.479, 0.354, 0.4803, 0.3553, 0.473, 0.375, 0.479, 0.396, 0.4712, 0.375, 0.473, 0.375, 0.4803, 0.3947, 0.4697, 0.9053, 0.4584, 0.875, 0.4712, 0.875, 0.479, 0.896, 0.4584, 0.875, 0.4697, 0.8447, 0.479, 0.854, 0.4712, 0.875, 0.4712, 0.875, 0.479, 0.854, 0.4803, 0.8553, 0.473, 0.875, 0.479, 0.896, 0.4712, 0.875, 0.473, 0.875, 0.4803, 0.8947, 0.4697, 0.8447, 0.5, 0.8334, 0.5, 0.8462, 0.479, 0.854, 0.5, 0.8334, 0.5303, 0.8447, 0.521, 0.854, 0.5, 0.8462, 0.5, 0.8462, 0.521, 0.854, 0.5197, 0.8553, 0.5, 0.848, 0.479, 0.854, 0.5, 0.8462, 0.5, 0.848, 0.4803, 0.8553, 0.5303, 0.8447, 0.5416, 0.875, 0.5288, 0.875, 0.521, 0.854, 0.5416, 0.875, 0.5303, 0.9053, 0.521, 0.896, 0.5288, 0.875, 0.5288, 0.875, 0.521, 0.896, 0.5197, 0.8947, 0.527, 0.875, 0.521, 0.854, 0.5288, 0.875, 0.527, 0.875, 0.5197, 0.8553, 0.5303, 0.9053, 0.5, 0.9166, 0.5, 0.9038, 0.521, 0.896, 0.5, 0.9166, 0.4697, 0.9053, 0.479, 0.896, 0.5, 0.9038, 0.5, 0.9038, 0.479, 0.896, 0.4803, 0.8947, 0.5, 0.902, 0.521, 0.896, 0.5, 0.9038, 0.5, 0.902, 0.5197, 0.8947, 0.7145, 0.5895, 0.75, 0.5817, 0.75, 0.625, 0.7067, 0.625, 0.75, 0.5817, 0.7855, 0.5895, 0.7933, 0.625, 0.75, 0.625, 0.75, 0.625, 0.7933, 0.625, 0.7855, 0.6605, 0.75, 0.6683, 0.7067, 0.625, 0.75, 0.625, 0.75, 0.6683, 0.7145, 0.6605, 0.7973, 0.5777, 0.8151, 0.625, 0.8124, 0.625, 0.7953, 0.5797, 0.8151, 0.625, 0.7973, 0.6723, 0.7953, 0.6703, 0.8124, 0.625, 0.8124, 0.625, 0.7953, 0.6703, 0.7855, 0.6605, 0.7933, 0.625, 0.7953, 0.5797, 0.8124, 0.625, 0.7933, 0.625, 0.7855, 0.5895, 0.7973, 0.6723, 0.75, 0.6901, 0.75, 0.6874, 0.7953, 0.6703, 0.75, 0.6901, 0.7027, 0.6723, 0.7047, 0.6703, 0.75, 0.6874, 0.75, 0.6874, 0.7047, 0.6703, 0.7145, 0.6605, 0.75, 0.6683, 0.7953, 0.6703, 0.75, 0.6874, 0.75, 0.6683, 0.7855, 0.6605, 0.7027, 0.5777, 0.75, 0.5599, 0.75, 0.5626, 0.7047, 0.5797, 0.75, 0.5599, 0.7973, 0.5777, 0.7953, 0.5797, 0.75, 0.5626, 0.75, 0.5626, 0.7953, 0.5797, 0.7855, 0.5895, 0.75, 0.5817, 0.7047, 0.5797, 0.75, 0.5626, 0.75, 0.5817, 0.7145, 0.5895])
me_cube_002.materials.append(mat_material_001)
me_cube_002.materials.append(mat_material_002)
me_cube_002.update()
arm_armature = bpy.data.armatures.new('Armature')  # bones are not reproduced

# ---- objects
ob_orka = bpy.data.objects.new('Orka', me_cube_002)
ob_armature = bpy.data.objects.new('Armature', arm_armature)

# ---- transforms, parenting, visibility, modifiers, constraints
ob_orka.parent = ob_armature
ob_orka.matrix_parent_inverse = Matrix(((-0.08167, -1.339e-07, 0.9967, -1.033), (1.339e-07, 1.0, 1.453e-07, -7.22e-09), (-0.9967, 1.453e-07, -0.08167, 0.05374), (-0.0, -0.0, -0.0, 1.0)))
ob_orka.location = (-0.1825, -1.262e-07, 0.9396)
ob_orka.rotation_euler = (5.622e-10, 0.09132, 1.23e-08)
ob_orka.scale = (0.8792, 0.8792, 0.8792)
_vg = ob_orka.vertex_groups.new(name='Bone')
for _i, _w in zip([0, 1, 3, 5, 24, 25, 26, 27, 36, 37, 38, 39, 44, 45, 46, 47, 68, 69, 70, 71, 72, 73, 74, 75, 76, 77, 82, 83, 88, 89, 90, 91, 124, 125, 126, 127, 128, 129, 130, 131, 132, 133, 134, 135, 136, 137, 138, 139, 156, 157, 159, 163, 164, 165, 166, 167, 169, 170, 184, 187, 204, 205, 206, 207, 208, 209, 210, 211, 212, 216, 217, 219, 236, 237, 238, 239, 240, 241, 242, 243, 252, 253, 254, 255, 257, 261, 270, 277, 278, 279, 280, 281], [0.1898, 0.1949, 0.09119, 0.09159, 0.1353, 0.1355, 0.1417, 0.1407, 0.0899, 0.09566, 0.09712, 0.08913, 0.5108, 0.5658, 0.5477, 0.5161, 0.142, 0.1421, 0.1439, 0.1437, 0.6476, 0.497, 0.6134, 0.4962, 0.0164, 0.08931, 0.02277, 0.103, 0.09307, 0.09137, 0.07774, 0.07807, 0.2406, 0.1147, 0.1012, 0.11, 0.2145, 0.1944, 0.0602, 0.05672, 0.1355, 0.1377, 0.1424, 0.1357, 0.1304, 0.14, 0.1396, 0.1332, 0.1188, 0.1176, 0.01043, 0.008158, 0.1759, 0.2112, 0.2051, 0.1652, 0.004145, 0.01069, 0.006044, 0.006918, 0.1421, 0.1431, 0.144, 0.143, 0.1435, 0.1434, 0.1402, 0.1407, 0.1004, 0.06971, 0.1242, 0.07923, 0.4171, 0.09782, 0.05828, 0.08029, 0.144, 0.1291, 0.1341, 0.148, 0.08654, 0.08492, 0.2298, 0.2333, 0.07794, 0.07988, 0.016, 0.01874, 0.1431, 0.1402, 0.1413, 0.1419]): _vg.add([_i], _w, 'REPLACE')
_vg = ob_orka.vertex_groups.new(name='Bone.001')
for _i, _w in zip([18, 19, 20, 21, 37, 38, 40, 41, 42, 43, 44, 45, 46, 47, 72, 73, 74, 75, 84, 85, 86, 87, 88, 89, 90, 91, 116, 117, 118, 119, 120, 121, 122, 123, 128, 129, 156, 157, 164, 165, 166, 167, 212, 218, 219, 232, 233, 234, 235, 236, 252, 253, 254, 255], [0.9993, 0.9994, 0.9991, 0.999, 0.01291, 0.01769, 0.9869, 0.9794, 0.9806, 0.9856, 0.1336, 0.1033, 0.1135, 0.1278, 0.1355, 0.2188, 0.1845, 0.2208, 0.9885, 0.9833, 0.9795, 0.9834, 0.8594, 0.8602, 0.8773, 0.8747, 0.9995, 0.9995, 0.9994, 0.9995, 0.9967, 0.9981, 0.9967, 0.998, 0.01538, 0.01304, 0.04299, 0.02531, 0.04461, 0.05584, 0.06315, 0.03589, 0.8614, 0.9976, 0.8883, 0.9997, 0.9966, 0.9984, 0.9976, 0.06483, 0.865, 0.868, 0.096, 0.08767]): _vg.add([_i], _w, 'REPLACE')
_vg = ob_orka.vertex_groups.new(name='Bone.002')
for _i, _w in zip([0, 1, 2, 3, 4, 5, 6, 9, 22, 23, 24, 25, 26, 27, 45, 46, 48, 49, 50, 51, 68, 69, 70, 71, 72, 74, 76, 77, 78, 79, 80, 81, 82, 83, 94, 96, 97, 98, 99, 124, 125, 126, 127, 128, 129, 130, 131, 132, 133, 134, 135, 136, 137, 138, 139, 159, 160, 161, 163, 165, 166, 168, 169, 170, 171, 204, 205, 206, 207, 208, 209, 210, 211, 214, 216, 217, 221, 222, 223, 236, 237, 238, 239, 240, 241, 242, 243, 256, 257, 258, 259, 260, 261, 278, 279, 280, 281], [0.4113, 0.3998, 0.02902, 0.6522, 0.04183, 0.6483, 0.04115, 0.05104, 0.05699, 0.09223, 0.5463, 0.5465, 0.5275, 0.5297, 0.09579, 0.09068, 0.6869, 0.7563, 0.8203, 0.7092, 0.5283, 0.528, 0.5229, 0.5234, 0.06287, 0.07227, 0.1435, 0.5177, 0.731, 0.7777, 0.7734, 0.7274, 0.1329, 0.5608, 0.05806, 0.1127, 0.4532, 0.1077, 0.4609, 0.3518, 0.5904, 0.6195, 0.5902, 0.3312, 0.3239, 0.7164, 0.7371, 0.5469, 0.5394, 0.525, 0.5435, 0.5524, 0.5353, 0.5411, 0.5456, 0.001599, 0.09913, 0.0902, 0.02945, 0.07475, 0.05645, 0.2454, 0.3082, 0.575, 0.2295, 0.5281, 0.5252, 0.5226, 0.5255, 0.5235, 0.524, 0.533, 0.5317, 0.194, 0.572, 0.5692, 0.0938, 0.4902, 0.1755, 0.2237, 0.5946, 0.7233, 0.6109, 0.5221, 0.5622, 0.5417, 0.5231, 0.001801, 0.1725, 0.4504, 0.5618, 0.01444, 0.2673, 0.5253, 0.5331, 0.5296, 0.5283]): _vg.add([_i], _w, 'REPLACE')
_vg = ob_orka.vertex_groups.new(name='Bone.003')
for _i, _w in zip([3, 5, 6, 7, 8, 9, 10, 11, 12, 13, 48, 49, 50, 51, 78, 79, 80, 81, 92, 93, 94, 95, 96, 97, 98, 99, 100, 101, 102, 103, 104, 105, 106, 107, 126, 130, 131, 148, 150, 151, 154, 168, 169, 170, 171, 214, 220, 221, 222, 223, 224, 225, 226, 227, 238, 250, 258, 259], [0.01139, 0.01595, 0.9466, 0.9791, 0.9802, 0.942, 0.07937, 0.06768, 0.06921, 0.07829, 0.116, 0.07564, 0.06329, 0.121, 0.1494, 0.1377, 0.1314, 0.1717, 0.9681, 0.9861, 0.9354, 0.9699, 0.8677, 0.5359, 0.8718, 0.5252, 0.1257, 0.03773, 0.06775, 0.1307, 0.9278, 0.928, 0.9174, 0.9171, 0.02809, 0.03499, 0.02555, 0.00585, 0.01051, 0.01442, 0.01563, 0.01558, 0.003878, 0.007487, 0.006926, 0.7899, 0.9341, 0.8943, 0.5003, 0.806, 0.02265, 0.9125, 0.9103, 0.9335, 0.06343, 0.01776, 0.04698, 0.0496]): _vg.add([_i], _w, 'REPLACE')
_vg = ob_orka.vertex_groups.new(name='Bone.004')
for _i, _w in zip([10, 11, 12, 13, 14, 15, 16, 17, 28, 29, 30, 31, 32, 33, 34, 35, 100, 101, 102, 103, 104, 105, 106, 107, 108, 109, 110, 111, 112, 113, 114, 115, 140, 141, 142, 143, 144, 145, 146, 147, 148, 149, 150, 151, 152, 153, 154, 155, 220, 224, 225, 226, 227, 228, 229, 230, 231, 244, 245, 246, 247, 248, 249, 250, 251], [0.9204, 0.9322, 0.9308, 0.9215, 0.992, 0.992, 0.9911, 0.992, 0.9777, 0.9793, 0.977, 0.9771, 0.9816, 0.9816, 0.9798, 0.98, 0.8741, 0.9561, 0.932, 0.8692, 0.06773, 0.06822, 0.08167, 0.0823, 0.9928, 0.9988, 0.9997, 0.9924, 0.9822, 0.9839, 0.9845, 0.9822, 0.9798, 0.9782, 0.9814, 0.9798, 0.9796, 0.9787, 0.9807, 0.9812, 0.972, 0.9827, 0.9697, 0.9678, 0.9817, 0.9831, 0.9671, 0.9812, 0.06075, 0.9636, 0.08545, 0.08819, 0.06603, 0.9989, 0.9965, 0.996, 0.9795, 0.9797, 0.9813, 0.9792, 0.9832, 0.9796, 0.9767, 0.9661, 0.9818]): _vg.add([_i], _w, 'REPLACE')
_vg = ob_orka.vertex_groups.new(name='Bone.005')
for _i, _w in zip([0, 1, 3, 4, 5, 22, 24, 25, 26, 27, 38, 39, 45, 46, 47, 48, 49, 54, 55, 56, 57, 60, 61, 62, 63, 68, 69, 70, 71, 72, 74, 75, 76, 77, 78, 79, 80, 82, 83, 88, 91, 124, 125, 126, 127, 128, 129, 130, 131, 132, 133, 134, 135, 136, 137, 138, 139, 157, 158, 159, 160, 166, 167, 168, 169, 173, 174, 175, 176, 180, 181, 182, 187, 188, 189, 190, 191, 192, 193, 194, 195, 204, 205, 206, 207, 208, 209, 210, 211, 213, 215, 216, 217, 236, 237, 238, 239, 240, 241, 242, 243, 253, 255, 256, 257, 258, 262, 267, 268, 270, 271, 272, 273, 278, 279, 280, 281], [0.1785, 0.2045, 0.1042, 0.9375, 0.1258, 0.9236, 0.149, 0.1503, 0.1564, 0.1549, 0.8499, 0.8849, 0.04087, 0.2019, 0.3233, 0.1801, 0.1224, 0.9998, 0.9999, 1.0, 1.0, 0.9999, 0.9996, 0.9955, 0.9935, 0.1558, 0.1559, 0.1576, 0.1574, 0.07456, 0.06498, 0.2582, 0.7779, 0.3099, 0.1081, 0.02493, 0.03221, 0.006563, 0.04491, 0.01326, 0.02775, 0.1911, 0.1582, 0.1219, 0.1193, 0.1866, 0.2506, 0.1156, 0.06673, 0.1494, 0.1527, 0.1569, 0.1499, 0.145, 0.1491, 0.154, 0.1524, 0.8328, 0.9891, 0.9303, 0.8817, 0.6602, 0.7774, 0.706, 0.6201, 0.9999, 1.0, 1.0, 1.0, 1.0, 0.994, 0.9996, 0.959, 0.9976, 1.0, 0.9684, 0.9992, 0.9929, 0.9993, 0.9994, 0.9993, 0.1559, 0.1568, 0.1577, 0.1567, 0.1574, 0.1572, 0.1541, 0.1547, 0.9999, 1.0, 0.1675, 0.1373, 0.1474, 0.1966, 0.08036, 0.09644, 0.1579, 0.1496, 0.1509, 0.155, 0.03041, 0.6571, 0.9401, 0.7052, 0.4833, 1.0, 1.0, 0.9992, 0.9554, 0.9884, 0.9894, 0.9949, 0.1568, 0.1542, 0.1552, 0.1559]): _vg.add([_i], _w, 'REPLACE')
_vg = ob_orka.vertex_groups.new(name='Bone.006')
for _i, _w in zip([0, 1, 2, 3, 5, 23, 24, 25, 26, 27, 36, 37, 44, 45, 46, 50, 51, 52, 53, 58, 59, 64, 65, 66, 67, 68, 69, 70, 71, 72, 73, 74, 76, 77, 79, 80, 81, 82, 83, 89, 90, 124, 125, 126, 127, 128, 129, 130, 131, 132, 133, 134, 135, 136, 137, 138, 139, 156, 161, 162, 163, 164, 165, 170, 171, 172, 177, 178, 179, 183, 184, 185, 186, 196, 197, 198, 199, 200, 201, 202, 203, 204, 205, 206, 207, 208, 209, 210, 211, 216, 217, 236, 237, 238, 239, 240, 241, 242, 243, 252, 254, 259, 260, 261, 263, 264, 265, 266, 269, 274, 275, 276, 277, 278, 279, 280, 281], [0.1964, 0.177, 0.946, 0.1168, 0.09568, 0.8877, 0.1454, 0.1434, 0.1503, 0.1506, 0.8762, 0.8528, 0.3154, 0.1882, 0.03881, 0.06959, 0.1507, 0.9999, 0.9999, 1.0, 1.0, 0.995, 0.9939, 0.9994, 0.9998, 0.1509, 0.1509, 0.1527, 0.1526, 0.07721, 0.2513, 0.06371, 0.002408, 0.05475, 0.02517, 0.01134, 0.0872, 0.7846, 0.2594, 0.007872, 0.02216, 0.1873, 0.1085, 0.114, 0.1561, 0.2306, 0.1954, 0.06033, 0.09761, 0.144, 0.1458, 0.1516, 0.1468, 0.1446, 0.1512, 0.1401, 0.1405, 0.8253, 0.8926, 0.954, 0.9181, 0.7567, 0.6418, 0.349, 0.7199, 0.9999, 1.0, 1.0, 1.0, 0.9996, 0.958, 0.9925, 0.9957, 0.9655, 0.9994, 0.9999, 1.0, 0.9994, 0.9996, 0.9995, 0.992, 0.151, 0.1519, 0.1528, 0.1519, 0.1524, 0.1524, 0.1494, 0.1495, 0.1569, 0.1441, 0.1437, 0.08313, 0.07135, 0.1894, 0.1529, 0.1322, 0.1447, 0.1491, 0.03609, 0.6454, 0.368, 0.9322, 0.6101, 1.0, 0.9991, 1.0, 1.0, 1.0, 0.989, 0.9921, 0.9896, 0.9502, 0.1519, 0.1491, 0.1506, 0.1507]): _vg.add([_i], _w, 'REPLACE')
_m = ob_orka.modifiers.new('Armature', 'ARMATURE')
_m.object = ob_armature
_m = ob_orka.modifiers.new('Auto Smooth', 'NODES')
_m.node_group = ng_auto_smooth
ob_armature.location = (-0.0308, -1.389e-07, 1.034)
ob_armature.rotation_euler = (-1.78e-06, 4.631, 4.712)
ob_armature.scale = (0.5, 0.5, 0.5)
ob_armature.show_in_front = True

# ---- collection membership
col_collection.objects.link(ob_orka)
col_collection.objects.link(ob_armature)

# ---- scene / render settings (as saved in the file)
scene.frame_start = 1; scene.frame_end = 30; scene.frame_set(9)
scene.render.engine = 'BLENDER_EEVEE_NEXT'
scene.cycles.sampling_pattern = 'TABULATED_SOBOL'
bpy.context.view_layer.update()

# ---- added for rendering (the .blend has no active camera and no usable light): camera, sun
cam_auto = bpy.data.cameras.new('AutoCamera')
cam_auto.lens = 50.0
cam_auto.sensor_width = 36.0
cam_auto.clip_end = 1000.0
ob_auto_camera = bpy.data.objects.new('AutoCamera', cam_auto)
scene.collection.objects.link(ob_auto_camera)
ob_auto_camera.location = (4.31846, -5.47781, 4.73454)
ob_auto_camera.rotation_euler = (1.09748, -7.21219e-08, 0.694738)
scene.camera = ob_auto_camera
light_auto_sun = bpy.data.lights.new('AutoSun', 'SUN')
light_auto_sun.energy = 3.0
light_auto_sun.angle = 0.0523599
ob_auto_sun = bpy.data.objects.new('AutoSun', light_auto_sun)
scene.collection.objects.link(ob_auto_sun)
ob_auto_sun.rotation_euler = (0.872665, 0.174533, 0.523599)
bpy.context.view_layer.update()
